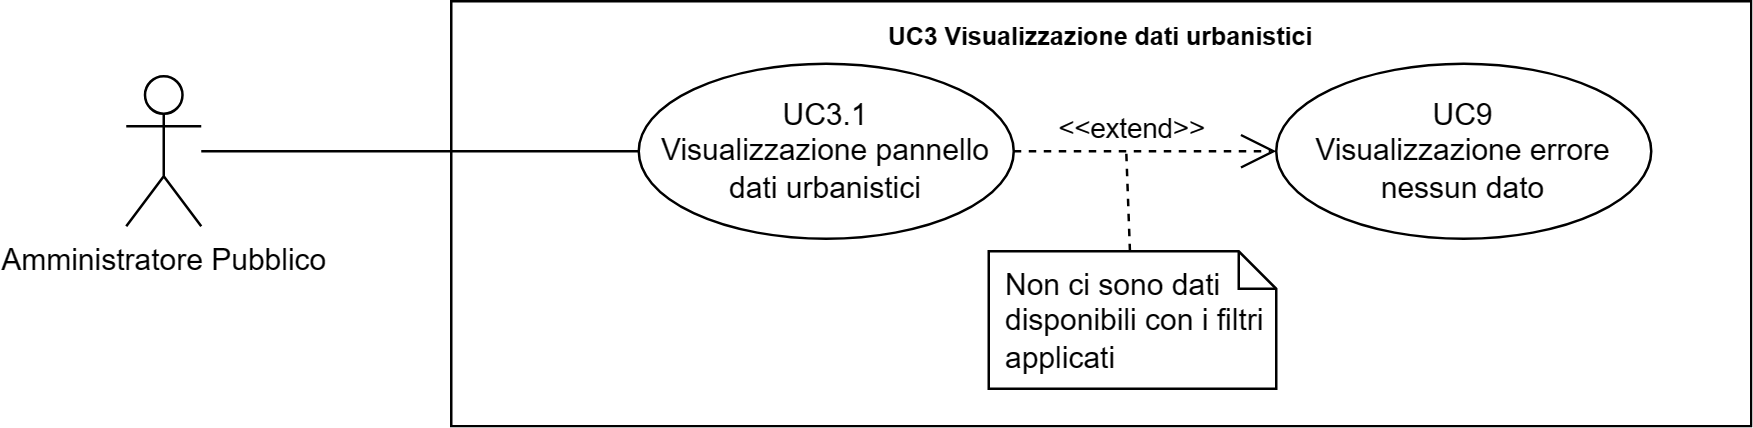

The diagram above was exported from draw.io. Its source (the exported page's mxGraphModel, read from the mxfile embedded in the PNG):
<mxGraphModel dx="41626" dy="759" grid="1" gridSize="10" guides="1" tooltips="1" connect="1" arrows="1" fold="1" page="1" pageScale="1" pageWidth="20000" pageHeight="20000" math="0" shadow="0">
  <root>
    <mxCell id="0" />
    <mxCell id="1" parent="0" />
    <mxCell id="2" value="Amministratore Pubblico" style="shape=umlActor;verticalLabelPosition=bottom;verticalAlign=top;html=1;outlineConnect=0;" vertex="1" parent="1">
      <mxGeometry x="-17290" y="90" width="30" height="60" as="geometry" />
    </mxCell>
    <mxCell id="3" value="&lt;b style=&quot;border-color: var(--border-color); font-size: 10px;&quot;&gt;UC3 Visualizzazione dati urbanistici&lt;/b&gt;" style="shape=rect;html=1;verticalAlign=top;fontStyle=1;whiteSpace=wrap;align=center;" vertex="1" parent="1">
      <mxGeometry x="-17160" y="60" width="520" height="170" as="geometry" />
    </mxCell>
    <mxCell id="4" value="UC3.1&lt;br&gt;Visualizzazione pannello dati urbanistici" style="ellipse;whiteSpace=wrap;html=1;" vertex="1" parent="1">
      <mxGeometry x="-17085" y="85" width="150" height="70" as="geometry" />
    </mxCell>
    <mxCell id="5" value="" style="edgeStyle=none;html=1;endArrow=none;verticalAlign=bottom;rounded=0;" edge="1" source="2" target="4" parent="1">
      <mxGeometry width="160" relative="1" as="geometry">
        <mxPoint x="-17210" y="165" as="sourcePoint" />
        <mxPoint x="-17050" y="165" as="targetPoint" />
      </mxGeometry>
    </mxCell>
    <mxCell id="6" value="UC9&lt;br&gt;Visualizzazione errore nessun dato" style="ellipse;whiteSpace=wrap;html=1;" vertex="1" parent="1">
      <mxGeometry x="-16830" y="85" width="150" height="70" as="geometry" />
    </mxCell>
    <mxCell id="7" value="Non ci sono dati disponibili con i filtri applicati" style="shape=note;size=15;spacingLeft=5;align=left;whiteSpace=wrap;" vertex="1" parent="1">
      <mxGeometry x="-16945" y="160" width="115" height="55" as="geometry" />
    </mxCell>
    <mxCell id="8" value="&amp;lt;&amp;lt;extend&amp;gt;&amp;gt;" style="align=right;html=1;verticalAlign=bottom;rounded=0;labelBackgroundColor=none;endArrow=open;endSize=12;dashed=1;" edge="1" source="4" target="6" parent="1">
      <mxGeometry x="0.4783" relative="1" as="geometry">
        <mxPoint x="-16980" y="200" as="targetPoint" />
        <mxPoint x="-16820" y="200" as="sourcePoint" />
        <mxPoint as="offset" />
      </mxGeometry>
    </mxCell>
    <mxCell id="9" value="" style="edgeStyle=none;html=1;endArrow=none;rounded=0;labelBackgroundColor=none;dashed=1;" edge="1" source="7" parent="1">
      <mxGeometry relative="1" as="geometry">
        <mxPoint x="-16890" y="120" as="targetPoint" />
      </mxGeometry>
    </mxCell>
  </root>
</mxGraphModel>